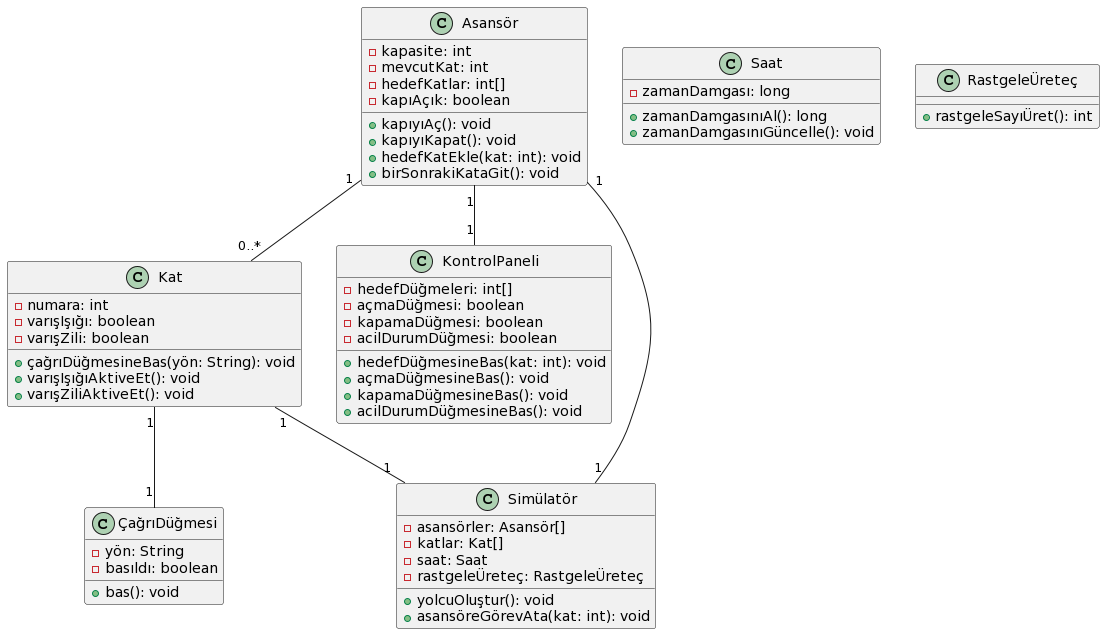

The diagram above was rendered by PlantUML. Its source (embedded in the PNG):
@startuml
class Asansör {
  - kapasite: int
  - mevcutKat: int
  - hedefKatlar: int[]
  - kapıAçık: boolean
  + kapıyıAç(): void
  + kapıyıKapat(): void
  + hedefKatEkle(kat: int): void
  + birSonrakiKataGit(): void
}

class Kat {
  - numara: int
  - varışIşığı: boolean
  - varışZili: boolean
  + çağrıDüğmesineBas(yön: String): void
  + varışIşığıAktiveEt(): void
  + varışZiliAktiveEt(): void
}

class ÇağrıDüğmesi {
  - yön: String
  - basıldı: boolean
  + bas(): void
}

class KontrolPaneli {
  - hedefDüğmeleri: int[]
  - açmaDüğmesi: boolean
  - kapamaDüğmesi: boolean
  - acilDurumDüğmesi: boolean
  + hedefDüğmesineBas(kat: int): void
  + açmaDüğmesineBas(): void
  + kapamaDüğmesineBas(): void
  + acilDurumDüğmesineBas(): void
}

class Simülatör {
  - asansörler: Asansör[]
  - katlar: Kat[]
  - saat: Saat
  - rastgeleÜreteç: RastgeleÜreteç
  + yolcuOluştur(): void
  + asansöreGörevAta(kat: int): void
}

class Saat {
  - zamanDamgası: long
  + zamanDamgasınıAl(): long
  + zamanDamgasınıGüncelle(): void
}

class RastgeleÜreteç {
  + rastgeleSayıÜret(): int
}

Asansör "1" -- "1" KontrolPaneli
Asansör "1" -- "0..*" Kat
Asansör "1" -- "1" Simülatör
Kat "1" -- "1" Simülatör
Kat "1" -- "1" ÇağrıDüğmesi
@enduml